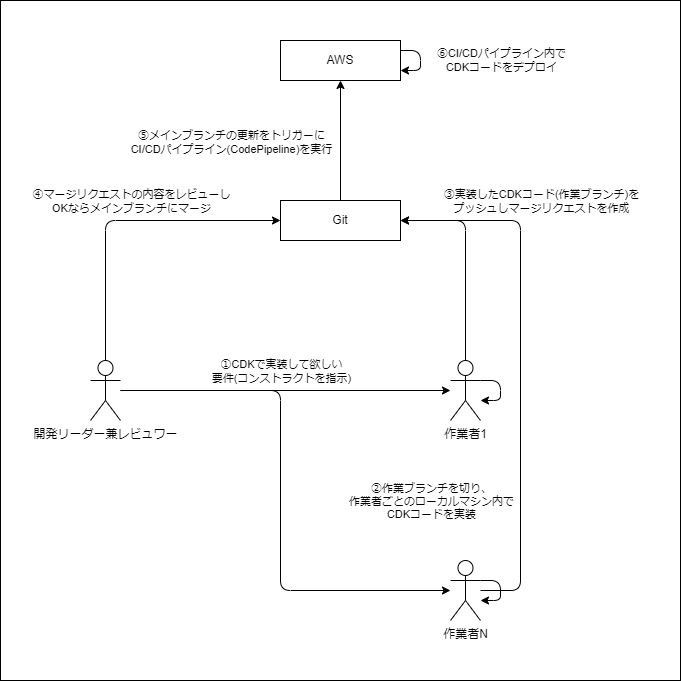

The diagram above was exported from draw.io. Its source (the exported page's mxGraphModel, read from the mxfile embedded in the PNG):
<mxGraphModel dx="891" dy="835" grid="1" gridSize="10" guides="1" tooltips="1" connect="1" arrows="1" fold="1" page="1" pageScale="1" pageWidth="850" pageHeight="1100" math="0" shadow="0">
  <root>
    <mxCell id="0" />
    <mxCell id="1" parent="0" />
    <mxCell id="38" value="" style="rounded=0;whiteSpace=wrap;html=1;fillColor=#FFFFFF;" parent="1" vertex="1">
      <mxGeometry y="40" width="680" height="680" as="geometry" />
    </mxCell>
    <mxCell id="28" style="edgeStyle=orthogonalEdgeStyle;html=1;entryX=0;entryY=0.5;entryDx=0;entryDy=0;strokeColor=#000000;" parent="1" source="2" target="18" edge="1">
      <mxGeometry relative="1" as="geometry">
        <Array as="points">
          <mxPoint x="105" y="260" />
        </Array>
      </mxGeometry>
    </mxCell>
    <mxCell id="35" style="edgeStyle=orthogonalEdgeStyle;html=1;strokeColor=#000000;" parent="1" source="2" target="4" edge="1">
      <mxGeometry relative="1" as="geometry" />
    </mxCell>
    <mxCell id="36" style="edgeStyle=orthogonalEdgeStyle;html=1;strokeColor=#000000;" parent="1" source="2" target="5" edge="1">
      <mxGeometry relative="1" as="geometry">
        <Array as="points">
          <mxPoint x="280" y="430" />
          <mxPoint x="280" y="630" />
        </Array>
      </mxGeometry>
    </mxCell>
    <mxCell id="2" value="開発リーダー兼レビュワー" style="shape=umlActor;verticalLabelPosition=bottom;verticalAlign=top;html=1;outlineConnect=0;fillColor=none;strokeColor=#000000;fontColor=#000000;" parent="1" vertex="1">
      <mxGeometry x="90" y="400" width="30" height="60" as="geometry" />
    </mxCell>
    <mxCell id="20" style="edgeStyle=orthogonalEdgeStyle;html=1;entryX=1;entryY=0.5;entryDx=0;entryDy=0;strokeColor=#000000;" parent="1" source="4" target="18" edge="1">
      <mxGeometry relative="1" as="geometry">
        <Array as="points">
          <mxPoint x="465" y="260" />
        </Array>
      </mxGeometry>
    </mxCell>
    <mxCell id="4" value="作業者1" style="shape=umlActor;verticalLabelPosition=bottom;verticalAlign=top;html=1;outlineConnect=0;fillColor=none;strokeColor=#000000;fontColor=#000000;" parent="1" vertex="1">
      <mxGeometry x="450" y="400" width="30" height="60" as="geometry" />
    </mxCell>
    <mxCell id="21" style="edgeStyle=orthogonalEdgeStyle;html=1;entryX=1;entryY=0.5;entryDx=0;entryDy=0;strokeColor=#000000;" parent="1" source="5" target="18" edge="1">
      <mxGeometry relative="1" as="geometry">
        <Array as="points">
          <mxPoint x="520" y="630" />
          <mxPoint x="520" y="260" />
        </Array>
      </mxGeometry>
    </mxCell>
    <mxCell id="22" value="③実装したCDKコード(作業ブランチ)を&lt;br&gt;プッシュしマージリクエストを作成" style="edgeLabel;html=1;align=center;verticalAlign=middle;resizable=0;points=[];fontColor=#000000;labelBackgroundColor=none;" parent="21" vertex="1" connectable="0">
      <mxGeometry x="0.7902" y="-1" relative="1" as="geometry">
        <mxPoint x="84" y="-19" as="offset" />
      </mxGeometry>
    </mxCell>
    <mxCell id="5" value="作業者N" style="shape=umlActor;verticalLabelPosition=bottom;verticalAlign=top;html=1;outlineConnect=0;fillColor=none;strokeColor=#000000;fontColor=#000000;" parent="1" vertex="1">
      <mxGeometry x="450" y="600" width="30" height="60" as="geometry" />
    </mxCell>
    <mxCell id="14" style="edgeStyle=orthogonalEdgeStyle;html=1;strokeColor=#000000;" parent="1" source="5" target="5" edge="1">
      <mxGeometry relative="1" as="geometry" />
    </mxCell>
    <mxCell id="15" style="edgeStyle=orthogonalEdgeStyle;html=1;strokeColor=#000000;" parent="1" source="4" target="4" edge="1">
      <mxGeometry relative="1" as="geometry" />
    </mxCell>
    <mxCell id="29" style="edgeStyle=orthogonalEdgeStyle;html=1;strokeColor=#000000;" parent="1" source="18" target="19" edge="1">
      <mxGeometry relative="1" as="geometry" />
    </mxCell>
    <mxCell id="30" value="⑤メインブランチの更新をトリガーに&lt;br&gt;CI/CDパイプライン(CodePipeline)を実行" style="edgeLabel;html=1;align=center;verticalAlign=middle;resizable=0;points=[];fontColor=#000000;labelBackgroundColor=none;" parent="29" vertex="1" connectable="0">
      <mxGeometry x="0.2066" y="-2" relative="1" as="geometry">
        <mxPoint x="-112" y="13" as="offset" />
      </mxGeometry>
    </mxCell>
    <mxCell id="18" value="Git" style="rounded=0;whiteSpace=wrap;html=1;fontColor=#000000;fillColor=none;strokeColor=#000000;" parent="1" vertex="1">
      <mxGeometry x="280" y="240" width="120" height="40" as="geometry" />
    </mxCell>
    <mxCell id="19" value="AWS" style="rounded=0;whiteSpace=wrap;html=1;fontColor=#000000;fillColor=none;strokeColor=#000000;" parent="1" vertex="1">
      <mxGeometry x="280" y="80" width="120" height="40" as="geometry" />
    </mxCell>
    <mxCell id="23" value="②作業ブランチを切り、&lt;br&gt;作業者ごとのローカルマシン内で&lt;br&gt;CDKコードを実装" style="edgeLabel;html=1;align=center;verticalAlign=middle;resizable=0;points=[];fontColor=#000000;labelBackgroundColor=none;" parent="1" vertex="1" connectable="0">
      <mxGeometry x="430" y="540" as="geometry" />
    </mxCell>
    <mxCell id="25" value="④マージリクエストの内容をレビューし&lt;br&gt;OKならメインブランチにマージ" style="edgeLabel;html=1;align=center;verticalAlign=middle;resizable=0;points=[];fontColor=#000000;labelBackgroundColor=none;" parent="1" vertex="1" connectable="0">
      <mxGeometry x="130.00000000000023" y="240" as="geometry" />
    </mxCell>
    <mxCell id="31" style="edgeStyle=orthogonalEdgeStyle;html=1;strokeColor=#000000;" parent="1" source="19" target="19" edge="1">
      <mxGeometry relative="1" as="geometry" />
    </mxCell>
    <mxCell id="32" value="⑥CI/CDパイプライン内で&lt;br&gt;CDKコードをデプロイ" style="edgeLabel;html=1;align=center;verticalAlign=middle;resizable=0;points=[];fontColor=#000000;labelBackgroundColor=none;" parent="1" vertex="1" connectable="0">
      <mxGeometry x="500.0000000000002" y="99.99666666666653" as="geometry" />
    </mxCell>
    <mxCell id="37" value="①CDKで実装して欲しい&lt;br&gt;要件(コンストラクトを指示)" style="edgeLabel;html=1;align=center;verticalAlign=middle;resizable=0;points=[];fontColor=#000000;labelBackgroundColor=none;" parent="1" vertex="1" connectable="0">
      <mxGeometry x="280" y="410.0033333333332" as="geometry" />
    </mxCell>
  </root>
</mxGraphModel>